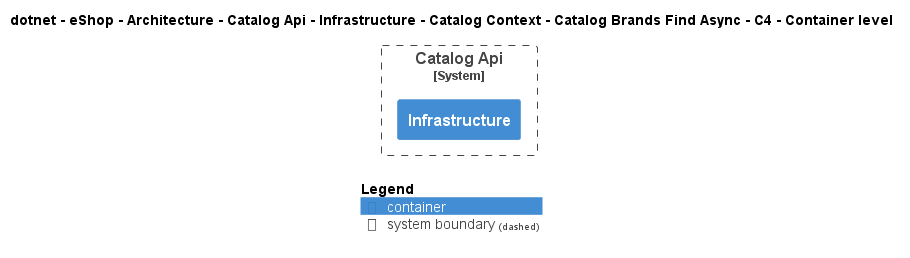

The diagram above was rendered by PlantUML. Its source (embedded in the PNG):
@startuml
!include ..\..\..\..\..\..\..\..\..\..\..\.c4s\C4_Container.puml

AddElementTag("c4interflow:lifecycle:new", $bgColor=green, $fontColor=#ffffff, $borderColor=green, $shadowing="False")
AddElementTag("c4interflow:lifecycle:changed", $bgColor=orange, $fontColor=#ffffff, $borderColor=orange, $shadowing="False")
AddElementTag("c4interflow:lifecycle:removed", $bgColor=red, $fontColor=#ffffff, $borderColor=red, $shadowing="False")

AddRelTag("c4interflow:lifecycle:new", $textColor=green, $lineColor=green)
AddRelTag("c4interflow:lifecycle:changed", $textColor=orange, $lineColor=orange)
AddRelTag("c4interflow:lifecycle:removed", $textColor=red, $lineColor=red)

SHOW_PERSON_PORTRAIT()
LAYOUT_TOP_DOWN()

skinparam linetype polyline

title dotnet - eShop - Architecture - Catalog Api - Infrastructure - Catalog Context - Catalog Brands Find Async - C4 - Container level


System_Boundary(dotnet.eShop.Architecture.SoftwareSystems.CatalogApi, "Catalog Api") {
    Container(dotnet.eShop.Architecture.SoftwareSystems.CatalogApi.Containers.Infrastructure, "Infrastructure", "", "")
}



SHOW_LEGEND()
@enduml